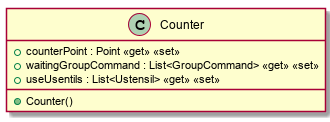

The diagram above was rendered by PlantUML. Its source (embedded in the PNG):
@startuml
class Counter {
    + counterPoint : Point <<get>> <<set>>
    + waitingGroupCommand : List<GroupCommand> <<get>> <<set>>
    + useUsentils : List<Ustensil> <<get>> <<set>>
    + Counter()
}
@enduml